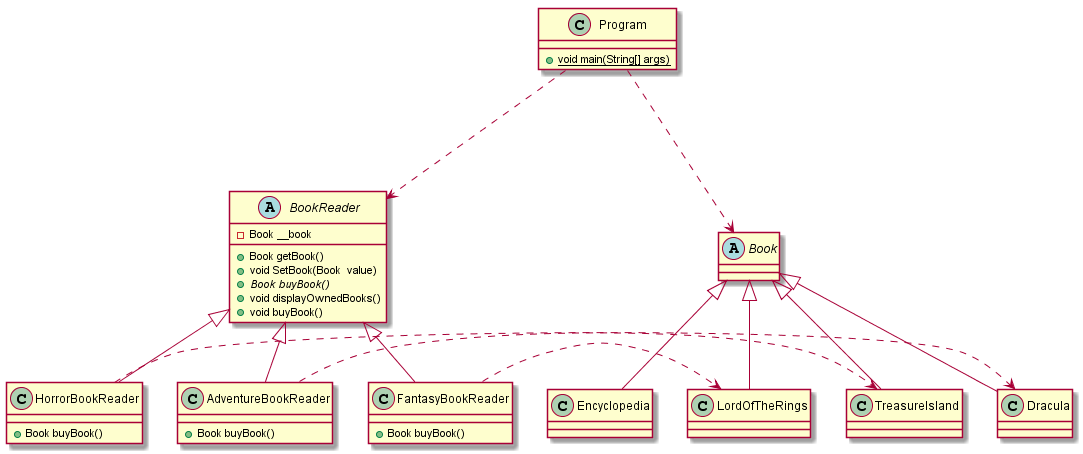

The diagram above was rendered by PlantUML. Its source (embedded in the PNG):
@startuml

Class Program {
    +{static}void main(String[] args)
}

abstract class BookReader {
    -Book __book
    +Book getBook()
    +void SetBook(Book  value)
    +{abstract} Book buyBook()
    +void displayOwnedBooks()
    +void buyBook()
}

class FantasyBookReader extends BookReader {
    +Book buyBook()
}

class HorrorBookReader extends BookReader {
    +Book buyBook()
}

class AdventureBookReader extends BookReader {
    +Book buyBook()
}

abstract class Book

class Dracula  extends Book

class LordOfTheRings  extends Book

class TreasureIsland  extends Book

class Encyclopedia  extends Book

Program -down..> Book
Program -down..> BookReader

FantasyBookReader -right..> LordOfTheRings
AdventureBookReader -right..> TreasureIsland
HorrorBookReader -right..> Dracula


@enduml